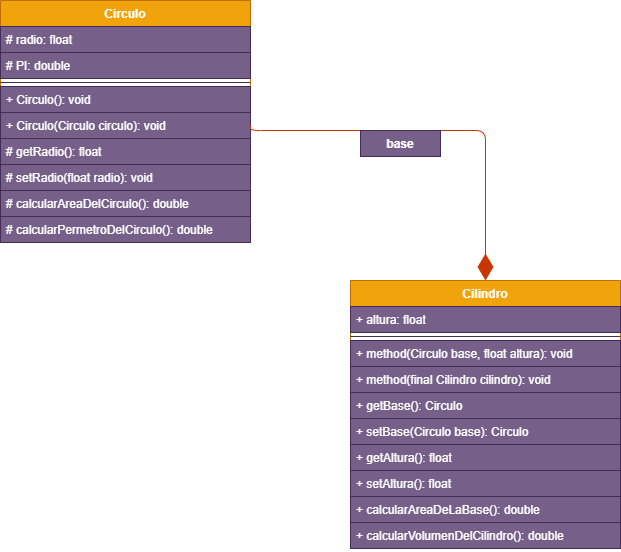

The diagram above was exported from draw.io. Its source (the exported page's mxGraphModel, read from the mxfile embedded in the PNG):
<mxGraphModel dx="204" dy="595" grid="1" gridSize="10" guides="1" tooltips="1" connect="1" arrows="1" fold="1" page="1" pageScale="1" pageWidth="827" pageHeight="1169" math="0" shadow="0">
  <root>
    <mxCell id="0" />
    <mxCell id="1" parent="0" />
    <mxCell id="2" value="Circulo" style="swimlane;fontStyle=1;align=center;verticalAlign=top;childLayout=stackLayout;horizontal=1;startSize=26;horizontalStack=0;resizeParent=1;resizeParentMax=0;resizeLast=0;collapsible=1;marginBottom=0;fillColor=#f0a30a;strokeColor=#BD7000;fontColor=#ffffff;" parent="1" vertex="1">
      <mxGeometry x="70" y="130" width="250" height="242" as="geometry" />
    </mxCell>
    <mxCell id="3" value="# radio: float" style="text;align=left;verticalAlign=top;spacingLeft=4;spacingRight=4;overflow=hidden;rotatable=0;points=[[0,0.5],[1,0.5]];portConstraint=eastwest;fillColor=#76608a;strokeColor=#432D57;fontColor=#ffffff;" parent="2" vertex="1">
      <mxGeometry y="26" width="250" height="26" as="geometry" />
    </mxCell>
    <mxCell id="11" value="# PI: double" style="text;align=left;verticalAlign=top;spacingLeft=4;spacingRight=4;overflow=hidden;rotatable=0;points=[[0,0.5],[1,0.5]];portConstraint=eastwest;fillColor=#76608a;strokeColor=#432D57;fontColor=#ffffff;" parent="2" vertex="1">
      <mxGeometry y="52" width="250" height="26" as="geometry" />
    </mxCell>
    <mxCell id="4" value="" style="line;strokeWidth=1;align=left;verticalAlign=middle;spacingTop=-1;spacingLeft=3;spacingRight=3;rotatable=0;labelPosition=right;points=[];portConstraint=eastwest;fillColor=#76608a;strokeColor=#432D57;fontColor=#ffffff;" parent="2" vertex="1">
      <mxGeometry y="78" width="250" height="8" as="geometry" />
    </mxCell>
    <mxCell id="5" value="+ Circulo(): void" style="text;align=left;verticalAlign=top;spacingLeft=4;spacingRight=4;overflow=hidden;rotatable=0;points=[[0,0.5],[1,0.5]];portConstraint=eastwest;fillColor=#76608a;strokeColor=#432D57;fontColor=#ffffff;" parent="2" vertex="1">
      <mxGeometry y="86" width="250" height="26" as="geometry" />
    </mxCell>
    <mxCell id="12" value="+ Circulo(Circulo circulo): void" style="text;align=left;verticalAlign=top;spacingLeft=4;spacingRight=4;overflow=hidden;rotatable=0;points=[[0,0.5],[1,0.5]];portConstraint=eastwest;fillColor=#76608a;strokeColor=#432D57;fontColor=#ffffff;" parent="2" vertex="1">
      <mxGeometry y="112" width="250" height="26" as="geometry" />
    </mxCell>
    <mxCell id="14" value="# getRadio(): float" style="text;align=left;verticalAlign=top;spacingLeft=4;spacingRight=4;overflow=hidden;rotatable=0;points=[[0,0.5],[1,0.5]];portConstraint=eastwest;fillColor=#76608a;strokeColor=#432D57;fontColor=#ffffff;" parent="2" vertex="1">
      <mxGeometry y="138" width="250" height="26" as="geometry" />
    </mxCell>
    <mxCell id="15" value="# setRadio(float radio): void" style="text;align=left;verticalAlign=top;spacingLeft=4;spacingRight=4;overflow=hidden;rotatable=0;points=[[0,0.5],[1,0.5]];portConstraint=eastwest;fillColor=#76608a;strokeColor=#432D57;fontColor=#ffffff;" parent="2" vertex="1">
      <mxGeometry y="164" width="250" height="26" as="geometry" />
    </mxCell>
    <mxCell id="16" value="# calcularAreaDelCirculo(): double" style="text;align=left;verticalAlign=top;spacingLeft=4;spacingRight=4;overflow=hidden;rotatable=0;points=[[0,0.5],[1,0.5]];portConstraint=eastwest;fillColor=#76608a;strokeColor=#432D57;fontColor=#ffffff;" parent="2" vertex="1">
      <mxGeometry y="190" width="250" height="26" as="geometry" />
    </mxCell>
    <mxCell id="17" value="# calcularPermetroDelCirculo(): double" style="text;align=left;verticalAlign=top;spacingLeft=4;spacingRight=4;overflow=hidden;rotatable=0;points=[[0,0.5],[1,0.5]];portConstraint=eastwest;fillColor=#76608a;strokeColor=#432D57;fontColor=#ffffff;" parent="2" vertex="1">
      <mxGeometry y="216" width="250" height="26" as="geometry" />
    </mxCell>
    <mxCell id="6" value="Cilindro" style="swimlane;fontStyle=1;align=center;verticalAlign=top;childLayout=stackLayout;horizontal=1;startSize=26;horizontalStack=0;resizeParent=1;resizeParentMax=0;resizeLast=0;collapsible=1;marginBottom=0;fillColor=#f0a30a;strokeColor=#BD7000;fontColor=#ffffff;" parent="1" vertex="1">
      <mxGeometry x="420" y="410" width="270" height="268" as="geometry" />
    </mxCell>
    <mxCell id="18" value="+ altura: float" style="text;strokeColor=#432D57;fillColor=#76608a;align=left;verticalAlign=top;spacingLeft=4;spacingRight=4;overflow=hidden;rotatable=0;points=[[0,0.5],[1,0.5]];portConstraint=eastwest;fontColor=#ffffff;" parent="6" vertex="1">
      <mxGeometry y="26" width="270" height="26" as="geometry" />
    </mxCell>
    <mxCell id="8" value="" style="line;strokeWidth=1;fillColor=#76608a;align=left;verticalAlign=middle;spacingTop=-1;spacingLeft=3;spacingRight=3;rotatable=0;labelPosition=right;points=[];portConstraint=eastwest;strokeColor=#432D57;fontColor=#ffffff;" parent="6" vertex="1">
      <mxGeometry y="52" width="270" height="8" as="geometry" />
    </mxCell>
    <mxCell id="9" value="+ method(Circulo base, float altura): void" style="text;strokeColor=#432D57;fillColor=#76608a;align=left;verticalAlign=top;spacingLeft=4;spacingRight=4;overflow=hidden;rotatable=0;points=[[0,0.5],[1,0.5]];portConstraint=eastwest;fontColor=#ffffff;" parent="6" vertex="1">
      <mxGeometry y="60" width="270" height="26" as="geometry" />
    </mxCell>
    <mxCell id="19" value="+ method(final Cilindro cilindro): void" style="text;strokeColor=#432D57;fillColor=#76608a;align=left;verticalAlign=top;spacingLeft=4;spacingRight=4;overflow=hidden;rotatable=0;points=[[0,0.5],[1,0.5]];portConstraint=eastwest;fontColor=#ffffff;" parent="6" vertex="1">
      <mxGeometry y="86" width="270" height="26" as="geometry" />
    </mxCell>
    <mxCell id="20" value="+ getBase(): Circulo" style="text;strokeColor=#432D57;fillColor=#76608a;align=left;verticalAlign=top;spacingLeft=4;spacingRight=4;overflow=hidden;rotatable=0;points=[[0,0.5],[1,0.5]];portConstraint=eastwest;fontColor=#ffffff;" parent="6" vertex="1">
      <mxGeometry y="112" width="270" height="26" as="geometry" />
    </mxCell>
    <mxCell id="21" value="+ setBase(Circulo base): Circulo" style="text;strokeColor=#432D57;fillColor=#76608a;align=left;verticalAlign=top;spacingLeft=4;spacingRight=4;overflow=hidden;rotatable=0;points=[[0,0.5],[1,0.5]];portConstraint=eastwest;fontColor=#ffffff;" parent="6" vertex="1">
      <mxGeometry y="138" width="270" height="26" as="geometry" />
    </mxCell>
    <mxCell id="22" value="+ getAltura(): float" style="text;strokeColor=#432D57;fillColor=#76608a;align=left;verticalAlign=top;spacingLeft=4;spacingRight=4;overflow=hidden;rotatable=0;points=[[0,0.5],[1,0.5]];portConstraint=eastwest;fontColor=#ffffff;" parent="6" vertex="1">
      <mxGeometry y="164" width="270" height="26" as="geometry" />
    </mxCell>
    <mxCell id="23" value="+ setAltura(): float" style="text;strokeColor=#432D57;fillColor=#76608a;align=left;verticalAlign=top;spacingLeft=4;spacingRight=4;overflow=hidden;rotatable=0;points=[[0,0.5],[1,0.5]];portConstraint=eastwest;fontColor=#ffffff;" parent="6" vertex="1">
      <mxGeometry y="190" width="270" height="26" as="geometry" />
    </mxCell>
    <mxCell id="24" value="+ calcularAreaDeLaBase(): double" style="text;strokeColor=#432D57;fillColor=#76608a;align=left;verticalAlign=top;spacingLeft=4;spacingRight=4;overflow=hidden;rotatable=0;points=[[0,0.5],[1,0.5]];portConstraint=eastwest;fontColor=#ffffff;" parent="6" vertex="1">
      <mxGeometry y="216" width="270" height="26" as="geometry" />
    </mxCell>
    <mxCell id="25" value="+ calcularVolumenDelCilindro(): double" style="text;strokeColor=#432D57;fillColor=#76608a;align=left;verticalAlign=top;spacingLeft=4;spacingRight=4;overflow=hidden;rotatable=0;points=[[0,0.5],[1,0.5]];portConstraint=eastwest;fontColor=#ffffff;" parent="6" vertex="1">
      <mxGeometry y="242" width="270" height="26" as="geometry" />
    </mxCell>
    <mxCell id="10" value="" style="endArrow=diamondThin;endFill=1;endSize=24;html=1;edgeStyle=elbowEdgeStyle;elbow=vertical;entryX=0.5;entryY=0;entryDx=0;entryDy=0;exitX=1;exitY=0.5;exitDx=0;exitDy=0;fillColor=#fa6800;strokeColor=#C73500;" parent="1" source="12" target="6" edge="1">
      <mxGeometry width="160" relative="1" as="geometry">
        <mxPoint x="420" y="200" as="sourcePoint" />
        <mxPoint x="390" y="330" as="targetPoint" />
        <Array as="points">
          <mxPoint x="390" y="260" />
        </Array>
      </mxGeometry>
    </mxCell>
    <mxCell id="28" value="base" style="text;align=center;fontStyle=1;verticalAlign=middle;spacingLeft=3;spacingRight=3;strokeColor=#432D57;rotatable=0;points=[[0,0.5],[1,0.5]];portConstraint=eastwest;fillColor=#76608a;fontColor=#ffffff;" parent="1" vertex="1">
      <mxGeometry x="430" y="260" width="80" height="26" as="geometry" />
    </mxCell>
  </root>
</mxGraphModel>